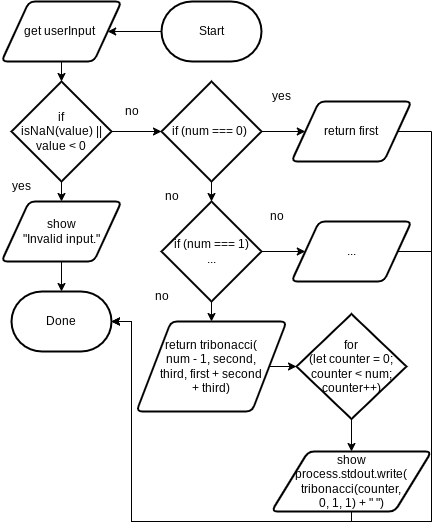

The diagram above was exported from draw.io. Its source (the exported page's mxGraphModel, read from the mxfile embedded in the PNG):
<mxGraphModel dx="702" dy="477" grid="1" gridSize="10" guides="1" tooltips="1" connect="1" arrows="1" fold="1" page="1" pageScale="1" pageWidth="827" pageHeight="1169" math="0" shadow="0">
  <root>
    <mxCell id="0" />
    <mxCell id="1" parent="0" />
    <mxCell id="41" style="edgeStyle=none;rounded=0;html=1;exitX=0;exitY=0.5;exitDx=0;exitDy=0;exitPerimeter=0;entryX=1;entryY=0.5;entryDx=0;entryDy=0;" edge="1" parent="1" source="2" target="3">
      <mxGeometry relative="1" as="geometry" />
    </mxCell>
    <mxCell id="2" value="Start" style="strokeWidth=2;html=1;shape=mxgraph.flowchart.terminator;whiteSpace=wrap;" parent="1" vertex="1">
      <mxGeometry x="470" y="230" width="100" height="60" as="geometry" />
    </mxCell>
    <mxCell id="6" style="edgeStyle=none;html=1;exitX=0.5;exitY=1;exitDx=0;exitDy=0;entryX=0.5;entryY=0;entryDx=0;entryDy=0;entryPerimeter=0;" parent="1" source="3" target="5" edge="1">
      <mxGeometry relative="1" as="geometry" />
    </mxCell>
    <mxCell id="3" value="get userInput&amp;nbsp;" style="shape=parallelogram;html=1;strokeWidth=2;perimeter=parallelogramPerimeter;whiteSpace=wrap;rounded=1;arcSize=12;size=0.23;" parent="1" vertex="1">
      <mxGeometry x="310" y="230" width="120" height="60" as="geometry" />
    </mxCell>
    <mxCell id="9" style="edgeStyle=none;html=1;exitX=0.5;exitY=1;exitDx=0;exitDy=0;exitPerimeter=0;entryX=0.5;entryY=0;entryDx=0;entryDy=0;" parent="1" source="5" target="8" edge="1">
      <mxGeometry relative="1" as="geometry" />
    </mxCell>
    <mxCell id="13" style="edgeStyle=none;html=1;exitX=1;exitY=0.5;exitDx=0;exitDy=0;exitPerimeter=0;entryX=0;entryY=0.5;entryDx=0;entryDy=0;entryPerimeter=0;" parent="1" source="5" target="12" edge="1">
      <mxGeometry relative="1" as="geometry" />
    </mxCell>
    <mxCell id="5" value="if&lt;br&gt;isNaN(value) || value &amp;lt; 0" style="strokeWidth=2;html=1;shape=mxgraph.flowchart.decision;whiteSpace=wrap;" parent="1" vertex="1">
      <mxGeometry x="320" y="310" width="100" height="100" as="geometry" />
    </mxCell>
    <mxCell id="7" value="Done" style="strokeWidth=2;html=1;shape=mxgraph.flowchart.terminator;whiteSpace=wrap;" parent="1" vertex="1">
      <mxGeometry x="320" y="520" width="100" height="60" as="geometry" />
    </mxCell>
    <mxCell id="10" style="edgeStyle=none;html=1;exitX=0.5;exitY=1;exitDx=0;exitDy=0;entryX=0.5;entryY=0;entryDx=0;entryDy=0;entryPerimeter=0;" parent="1" source="8" target="7" edge="1">
      <mxGeometry relative="1" as="geometry" />
    </mxCell>
    <mxCell id="8" value="show&lt;br&gt;&quot;Invalid input.&quot;" style="shape=parallelogram;html=1;strokeWidth=2;perimeter=parallelogramPerimeter;whiteSpace=wrap;rounded=1;arcSize=12;size=0.23;" parent="1" vertex="1">
      <mxGeometry x="310" y="430" width="120" height="60" as="geometry" />
    </mxCell>
    <mxCell id="11" value="yes" style="text;html=1;align=center;verticalAlign=middle;resizable=0;points=[];autosize=1;strokeColor=none;fillColor=none;" parent="1" vertex="1">
      <mxGeometry x="310" y="400" width="40" height="30" as="geometry" />
    </mxCell>
    <mxCell id="23" style="edgeStyle=none;html=1;exitX=1;exitY=0.5;exitDx=0;exitDy=0;exitPerimeter=0;entryX=0;entryY=0.5;entryDx=0;entryDy=0;" edge="1" parent="1" source="12" target="16">
      <mxGeometry relative="1" as="geometry" />
    </mxCell>
    <mxCell id="28" style="edgeStyle=none;html=1;exitX=0.5;exitY=1;exitDx=0;exitDy=0;exitPerimeter=0;entryX=0.5;entryY=0;entryDx=0;entryDy=0;entryPerimeter=0;" edge="1" parent="1" source="12" target="20">
      <mxGeometry relative="1" as="geometry" />
    </mxCell>
    <mxCell id="12" value="if (num === 0)&amp;nbsp;" style="strokeWidth=2;html=1;shape=mxgraph.flowchart.decision;whiteSpace=wrap;" parent="1" vertex="1">
      <mxGeometry x="470" y="310" width="100" height="100" as="geometry" />
    </mxCell>
    <mxCell id="14" value="no" style="text;html=1;align=center;verticalAlign=middle;resizable=0;points=[];autosize=1;strokeColor=none;fillColor=none;" parent="1" vertex="1">
      <mxGeometry x="420" y="325" width="40" height="30" as="geometry" />
    </mxCell>
    <mxCell id="33" style="edgeStyle=none;rounded=0;html=1;exitX=1;exitY=0.5;exitDx=0;exitDy=0;entryX=1;entryY=0.5;entryDx=0;entryDy=0;entryPerimeter=0;" edge="1" parent="1" source="16" target="7">
      <mxGeometry relative="1" as="geometry">
        <Array as="points">
          <mxPoint x="740" y="360" />
          <mxPoint x="740" y="650" />
          <mxPoint x="740" y="750" />
          <mxPoint x="440" y="750" />
          <mxPoint x="440" y="550" />
        </Array>
      </mxGeometry>
    </mxCell>
    <mxCell id="16" value="return first" style="shape=parallelogram;html=1;strokeWidth=2;perimeter=parallelogramPerimeter;whiteSpace=wrap;rounded=1;arcSize=12;size=0.23;" vertex="1" parent="1">
      <mxGeometry x="600" y="330" width="120" height="60" as="geometry" />
    </mxCell>
    <mxCell id="30" style="edgeStyle=none;html=1;exitX=0.5;exitY=1;exitDx=0;exitDy=0;exitPerimeter=0;entryX=0.5;entryY=0;entryDx=0;entryDy=0;" edge="1" parent="1" source="20" target="22">
      <mxGeometry relative="1" as="geometry" />
    </mxCell>
    <mxCell id="31" style="edgeStyle=none;html=1;exitX=1;exitY=0.5;exitDx=0;exitDy=0;exitPerimeter=0;entryX=0;entryY=0.5;entryDx=0;entryDy=0;" edge="1" parent="1" source="20" target="27">
      <mxGeometry relative="1" as="geometry" />
    </mxCell>
    <mxCell id="20" value="if (num === 1)&lt;br&gt;..." style="strokeWidth=2;html=1;shape=mxgraph.flowchart.decision;whiteSpace=wrap;" vertex="1" parent="1">
      <mxGeometry x="470" y="430" width="100" height="100" as="geometry" />
    </mxCell>
    <mxCell id="36" style="edgeStyle=none;rounded=0;html=1;exitX=1;exitY=0.5;exitDx=0;exitDy=0;entryX=0;entryY=0.5;entryDx=0;entryDy=0;entryPerimeter=0;" edge="1" parent="1" source="22" target="34">
      <mxGeometry relative="1" as="geometry" />
    </mxCell>
    <mxCell id="22" value="return tribonacci(&lt;br&gt;num - 1, second,&lt;br&gt;third, first + second&lt;br&gt;+ third)" style="shape=parallelogram;html=1;strokeWidth=2;perimeter=parallelogramPerimeter;whiteSpace=wrap;rounded=1;arcSize=12;size=0.23;" vertex="1" parent="1">
      <mxGeometry x="445" y="550" width="150" height="90" as="geometry" />
    </mxCell>
    <mxCell id="24" value="no" style="text;html=1;align=center;verticalAlign=middle;resizable=0;points=[];autosize=1;strokeColor=none;fillColor=none;" vertex="1" parent="1">
      <mxGeometry x="460" y="410" width="40" height="30" as="geometry" />
    </mxCell>
    <mxCell id="25" value="yes" style="text;html=1;align=center;verticalAlign=middle;resizable=0;points=[];autosize=1;strokeColor=none;fillColor=none;" vertex="1" parent="1">
      <mxGeometry x="570" y="310" width="40" height="30" as="geometry" />
    </mxCell>
    <mxCell id="26" value="no" style="text;html=1;align=center;verticalAlign=middle;resizable=0;points=[];autosize=1;strokeColor=none;fillColor=none;" vertex="1" parent="1">
      <mxGeometry x="565" y="430" width="40" height="30" as="geometry" />
    </mxCell>
    <mxCell id="39" style="edgeStyle=none;rounded=0;html=1;exitX=1;exitY=0.5;exitDx=0;exitDy=0;entryX=1;entryY=0.5;entryDx=0;entryDy=0;entryPerimeter=0;" edge="1" parent="1" source="27" target="7">
      <mxGeometry relative="1" as="geometry">
        <Array as="points">
          <mxPoint x="740" y="480" />
          <mxPoint x="740" y="750" />
          <mxPoint x="440" y="750" />
          <mxPoint x="440" y="550" />
        </Array>
      </mxGeometry>
    </mxCell>
    <mxCell id="27" value="..." style="shape=parallelogram;html=1;strokeWidth=2;perimeter=parallelogramPerimeter;whiteSpace=wrap;rounded=1;arcSize=12;size=0.23;" vertex="1" parent="1">
      <mxGeometry x="600" y="450" width="120" height="60" as="geometry" />
    </mxCell>
    <mxCell id="29" value="no" style="text;html=1;align=center;verticalAlign=middle;resizable=0;points=[];autosize=1;strokeColor=none;fillColor=none;" vertex="1" parent="1">
      <mxGeometry x="450" y="510" width="40" height="30" as="geometry" />
    </mxCell>
    <mxCell id="38" style="edgeStyle=none;rounded=0;html=1;exitX=0.5;exitY=1;exitDx=0;exitDy=0;exitPerimeter=0;entryX=0.5;entryY=0;entryDx=0;entryDy=0;" edge="1" parent="1" source="34" target="37">
      <mxGeometry relative="1" as="geometry" />
    </mxCell>
    <mxCell id="34" value="for&lt;br&gt;(let counter = 0; counter &amp;lt; num; counter++)" style="strokeWidth=2;html=1;shape=mxgraph.flowchart.decision;whiteSpace=wrap;" vertex="1" parent="1">
      <mxGeometry x="605" y="542.5" width="110" height="105" as="geometry" />
    </mxCell>
    <mxCell id="40" style="edgeStyle=none;rounded=0;html=1;exitX=0.5;exitY=1;exitDx=0;exitDy=0;entryX=1;entryY=0.5;entryDx=0;entryDy=0;entryPerimeter=0;" edge="1" parent="1" source="37" target="7">
      <mxGeometry relative="1" as="geometry">
        <Array as="points">
          <mxPoint x="660" y="750" />
          <mxPoint x="440" y="750" />
          <mxPoint x="440" y="550" />
        </Array>
      </mxGeometry>
    </mxCell>
    <mxCell id="37" value="show&lt;br&gt;process.stdout.write(&lt;br&gt;tribonacci(counter,&lt;br&gt;0, 1, 1) + &quot; &quot;)" style="shape=parallelogram;html=1;strokeWidth=2;perimeter=parallelogramPerimeter;whiteSpace=wrap;rounded=1;arcSize=12;size=0.23;" vertex="1" parent="1">
      <mxGeometry x="580" y="680" width="160" height="60" as="geometry" />
    </mxCell>
  </root>
</mxGraphModel>